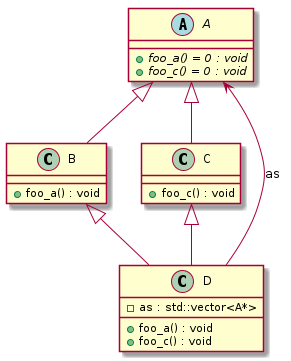

The diagram above was rendered by PlantUML. Its source (embedded in the PNG):
@startuml
abstract "A" as C_0000000001

class "B" as C_0000000003

class "C" as C_0000000005

class "D" as C_0000000007

abstract C_0000000001 {
{abstract} +foo_a() = 0 : void
{abstract} +foo_c() = 0 : void
}

class C_0000000003 {
+foo_a() : void
}
C_0000000001 <|-- C_0000000003

class C_0000000005 {
+foo_c() : void
}
C_0000000001 <|-- C_0000000005

class C_0000000007 {
+foo_a() : void
+foo_c() : void
-as : std::vector<A*>
}
C_0000000003 <|-- C_0000000007
C_0000000005 <|-- C_0000000007
C_0000000007 --> C_0000000001 : as

@enduml